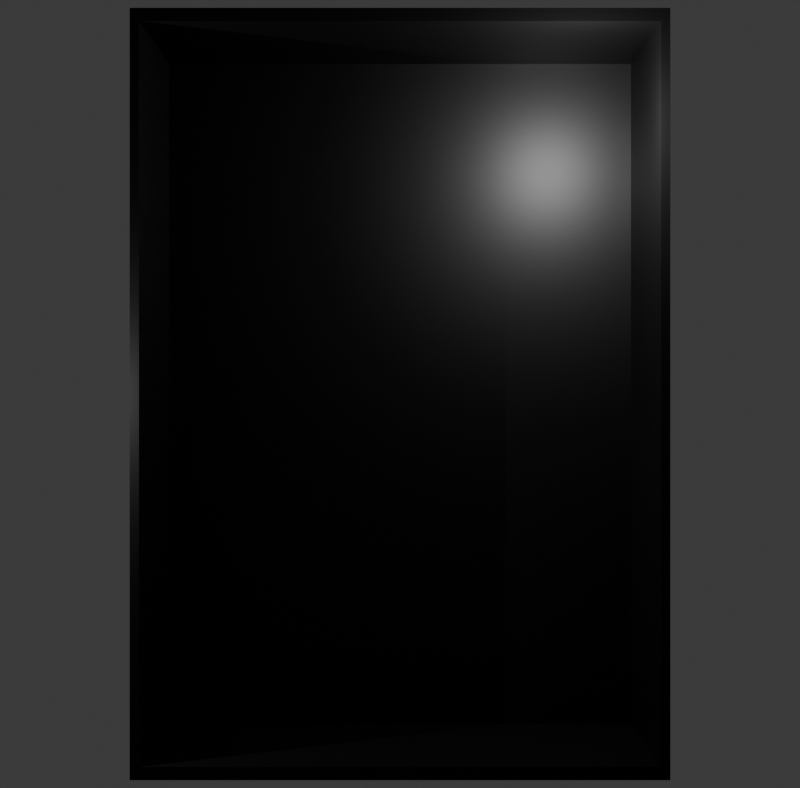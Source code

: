 # Source: MENU_BACKGROUND.blend  (saved by Blender 4.3.34; exported with 4.5.12 LTS)
import bpy
from mathutils import Matrix  # noqa: F401  (used for matrix-valued properties, if any)

bpy.ops.wm.read_factory_settings(use_empty=True)
scene = bpy.context.scene
scene.name = 'Scene'

# ---- collections
col_base = bpy.data.collections.new('Base'); scene.collection.children.link(col_base)
col_util = bpy.data.collections.new('Util'); scene.collection.children.link(col_util)

# ---- materials (node trees are filled in below, after node groups)
mat_material = bpy.data.materials.new('Material')
mat_material.alpha_threshold = 0.0
mat_material.roughness = 0.5
mat_material.line_color = (0.0, 0.0, 0.0, 1.0)

# ---- material node trees
mat_material.use_nodes = True; mat_material.node_tree.nodes.clear()
_N = mat_material.node_tree.nodes; _L = mat_material.node_tree.links
n0 = _N.new('ShaderNodeOutputMaterial'); n0.name = 'Material Output'; n0.location = (300, 300)
n1 = _N.new('ShaderNodeBsdfPrincipled'); n1.name = 'Principled BSDF'; n1.location = (10, 300)
n1.inputs[0].default_value = (0.01261, 0.01261, 0.01261, 1.0)
n1.inputs[1].default_value = 1.0
n1.inputs[3].default_value = 1.45
_L.new(n1.outputs[0], n0.inputs[0])
n0.is_active_output = True

# ---- world
world_world = bpy.data.worlds.new('World'); scene.world = world_world
world_world.use_nodes = True; world_world.node_tree.nodes.clear()
_N = world_world.node_tree.nodes; _L = world_world.node_tree.links
n0 = _N.new('ShaderNodeOutputWorld'); n0.name = 'World Output'; n0.location = (300, 300)
n1 = _N.new('ShaderNodeBackground'); n1.name = 'Background'; n1.location = (10, 300)
n1.inputs[0].default_value = (0.05088, 0.05088, 0.05088, 1.0)
_L.new(n1.outputs[0], n0.inputs[0])
n0.is_active_output = True
world_world.color = (0.05088, 0.05088, 0.05088)
world_world.sun_shadow_jitter_overblur = 0.0

# ---- cameras
cam_camera = bpy.data.cameras.new('Camera')

# ---- lights
light_point = bpy.data.lights.new('Point', 'POINT')
light_point.energy = 1000.0
light_point_001 = bpy.data.lights.new('Point.001', 'POINT')
light_point_001.energy = 1000.0

# ---- meshes
me_plane_001 = bpy.data.meshes.new('Plane.001')
me_plane_001.from_pydata([(-1.0, -1.0, 0.0), (1.0, -1.0, 0.0), (-1.0, 1.0, 0.0), (1.0, 1.0, 0.0), (-0.9657, 0.9657, 0.0), (-0.9657, -0.9657, 0.0), (0.9657, -0.9657, 0.0), (0.9657, 0.9657, 0.0), (-0.9657, 0.9657, 0.374), (-0.9657, -0.9657, 0.374), (0.9657, -0.9657, 0.374), (0.9657, 0.9657, 0.374), (-1.0, 1.0, 0.374), (-1.0, -1.0, 0.374), (1.0, -1.0, 0.374), (1.0, 1.0, 0.374)], [], [(5, 6, 7, 4), (5, 4, 8, 9), (7, 6, 10, 11), (2, 0, 13, 12), (1, 3, 15, 14), (9, 8, 12, 13), (10, 9, 13, 14), (11, 10, 14, 15), (8, 11, 15, 12), (3, 2, 12, 15), (0, 1, 14, 13), (4, 7, 11, 8), (6, 5, 9, 10)])
_uv = me_plane_001.uv_layers.new(name='UVMap')
_uv.uv.foreach_set('vector', [0.01714, 0.01714, 0.9829, 0.01714, 0.9829, 0.9829, 0.01714, 0.9829, 0.01714, 0.01714, 0.01714, 0.9829, 0.01714, 0.9829, 0.01714, 0.01714, 0.9829, 0.9829, 0.9829, 0.01714, 0.9829, 0.01714, 0.9829, 0.9829, 0.0, 0.0, 0.0, 0.0, 0.0, 0.0, 0.0, 0.0, 0.0, 0.0, 0.0, 0.0, 0.0, 0.0, 0.0, 0.0, 0.01714, 0.01714, 0.01714, 0.9829, 0.0, 1.0, 0.0, 0.0, 0.9829, 0.01714, 0.01714, 0.01714, 0.0, 0.0, 1.0, 0.0, 0.9829, 0.9829, 0.9829, 0.01714, 1.0, 0.0, 1.0, 1.0, 0.01714, 0.9829, 0.9829, 0.9829, 1.0, 1.0, 0.0, 1.0, 0.0, 0.0, 0.0, 0.0, 0.0, 0.0, 0.0, 0.0, 0.0, 0.0, 0.0, 0.0, 0.0, 0.0, 0.0, 0.0, 0.01714, 0.9829, 0.9829, 0.9829, 0.9829, 0.9829, 0.01714, 0.9829, 0.9829, 0.01714, 0.01714, 0.01714, 0.01714, 0.01714, 0.9829, 0.01714])
me_plane_001.materials.append(mat_material)
me_plane_001.update()

# ---- objects
ob_camera = bpy.data.objects.new('Camera', cam_camera)
ob_point = bpy.data.objects.new('Point', light_point)
ob_point_001 = bpy.data.objects.new('Point.001', light_point_001)
ob_plane = bpy.data.objects.new('Plane', me_plane_001)

# ---- transforms, parenting, visibility, modifiers, constraints
ob_camera.location = (0.0, 0.0, 13.33)
ob_point.location = (2.0, 3.0, 2.0)
ob_point_001.location = (-4.0, 0.0, 2.0)
ob_plane.location = (0.0, 0.0, 0.0)
ob_plane.scale = (2.87, 4.1, 4.1)

# ---- collection membership
col_util.objects.link(ob_camera)
col_util.objects.link(ob_point)
col_util.objects.link(ob_point_001)
col_util.objects.link(ob_plane)

# ---- scene / render settings (as saved in the file)
scene.camera = ob_camera
scene.frame_start = 1; scene.frame_end = 250; scene.frame_set(1)
scene.render.engine = 'BLENDER_EEVEE_NEXT'
scene.render.resolution_x = 384
scene.render.resolution_y = 378
scene.render.resolution_percentage = 140
scene.render.film_transparent = True
bpy.context.view_layer.update()
